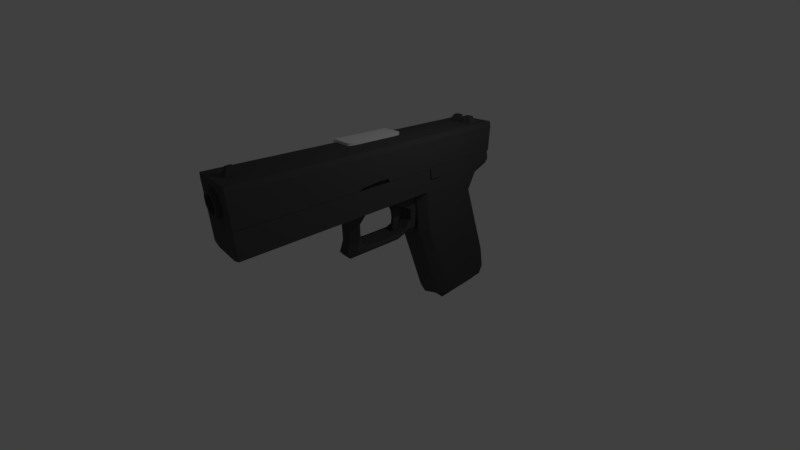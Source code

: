 # Source: Glock_Before_Joining.blend  (saved by Blender 2.79.0; exported with 4.5.12 LTS)
import bpy
from mathutils import Matrix  # noqa: F401  (used for matrix-valued properties, if any)

bpy.ops.wm.read_factory_settings(use_empty=True)
scene = bpy.context.scene
scene.name = 'Scene'

# ---- collections
col_collection_1 = bpy.data.collections.new('Collection 1'); scene.collection.children.link(col_collection_1)

# ---- materials (node trees are filled in below, after node groups)
mat_material_001 = bpy.data.materials.new('Material.001')
mat_material_001.alpha_threshold = 0.0
mat_material_001.use_transparent_shadow = False
mat_material_001.diffuse_color = (0.07658, 0.07658, 0.07658, 1.0)
mat_material_001.roughness = 0.5

# ---- material node trees

# ---- world
world_world = bpy.data.worlds.new('World'); scene.world = world_world
world_world.color = (0.05088, 0.05088, 0.05088)
world_world.use_sun_shadow = False
world_world.sun_shadow_jitter_overblur = 0.0
world_world.cycles.sampling_method = 'MANUAL'

# ---- cameras
cam_camera = bpy.data.cameras.new('Camera')
cam_camera.clip_end = 100.0
cam_camera.lens = 16.0
cam_camera.sensor_width = 32.0
cam_camera.sensor_height = 18.0
cam_camera.ortho_scale = 7.314
cam_camera.lens_unit = 'FOV'
cam_camera.dof.focus_distance = 0.0
cam_camera.dof.aperture_fstop = 128.0

# ---- lights
light_lamp = bpy.data.lights.new('Lamp', 'POINT')
light_lamp.transmission_factor = 0.0
light_lamp.cutoff_distance = 30.0
light_lamp.energy = 100.0
light_lamp.shadow_buffer_clip_start = 1.001
light_lamp.shadow_soft_size = 0.1
light_lamp.shadow_maximum_resolution = 0.006
light_lamp.use_absolute_resolution = True

# ---- meshes
me_plane_004 = bpy.data.meshes.new('Plane.004')
me_plane_004.from_pydata([(-2.107, -6.578, 0.1681), (-2.25, -6.578, 0.272), (-2.426, -6.578, 0.272), (-2.569, -6.578, 0.1681), (-2.107, -4.268, 0.1681), (-2.25, -4.268, 0.272), (-2.426, -4.268, 0.272), (-2.569, -4.268, 0.1681), (-2.161, -6.578, 0.1289), (-2.27, -6.578, 0.2086), (-2.406, -6.578, 0.2086), (-2.515, -6.578, 0.1289), (-2.161, -4.269, 0.1289), (-2.27, -4.269, 0.2086), (-2.406, -4.269, 0.2086), (-2.515, -4.269, 0.1289), (-2.624, -6.578, 0.0), (-2.052, -6.578, 0.0), (-2.107, -6.578, -0.1681), (-2.25, -6.578, -0.272), (-2.426, -6.578, -0.272), (-2.569, -6.578, -0.1681), (-2.624, -4.268, 0.0), (-2.052, -4.268, 0.0), (-2.107, -4.268, -0.1681), (-2.25, -4.268, -0.272), (-2.426, -4.268, -0.272), (-2.569, -4.268, -0.1681), (-2.557, -6.578, 0.0), (-2.119, -6.578, 0.0), (-2.161, -6.578, -0.1289), (-2.27, -6.578, -0.2086), (-2.406, -6.578, -0.2086), (-2.515, -6.578, -0.1289), (-2.557, -4.269, 0.0), (-2.119, -4.269, 0.0), (-2.161, -4.269, -0.1289), (-2.27, -4.269, -0.2086), (-2.406, -4.269, -0.2086), (-2.515, -4.269, -0.1289), (-1.937, -1.096, 0.6438), (-1.645, -1.069, 0.6438), (-1.937, -0.7202, 0.6438), (-1.657, -0.7123, 0.6438), (-1.902, -1.127, 0.6438), (-1.679, -1.101, 0.6438), (-1.87, -0.6754, 0.6438), (-1.713, -0.6675, 0.6438), (-1.937, -1.096, 0.5391), (-1.645, -1.069, 0.5391), (-1.937, -0.7202, 0.5391), (-1.657, -0.7123, 0.5391), (-1.902, -1.127, 0.5391), (-1.679, -1.101, 0.5391), (-1.87, -0.6754, 0.5391), (-1.713, -0.6675, 0.5391), (-2.1, -1.428, 0.3755), (2.659, 0.01361, 0.3755), (-2.1, -0.03899, 0.3755), (2.659, 1.558, 0.3755), (-1.754, -1.404, 0.3755), (-1.751, 0.07799, 0.3755), (-1.779, 0.07075, 0.3755), (-1.778, -1.353, 0.3755), (2.946, -0.009005, 0.3406), (2.888, -0.06653, 0.3992), (2.888, 1.622, 0.3992), (2.946, 1.567, 0.3406), (2.711, -0.06316, 0.3992), (2.659, -0.0005036, 0.3799), (2.714, 1.598, 0.3931), (2.785, 1.615, 0.3992), (-2.1, -1.428, -0.3755), (2.659, 0.01361, -0.3755), (-2.1, -0.03899, -0.3755), (2.659, 1.558, -0.3755), (-1.754, -1.404, -0.3755), (-1.751, 0.07799, -0.3755), (-1.779, 0.07075, -0.3755), (-1.778, -1.353, -0.3755), (-2.1, -1.428, -3.51e-08), (2.659, 0.01361, -3.51e-08), (-2.1, -0.03899, -3.51e-08), (2.659, 1.558, -3.51e-08), (-1.754, -1.404, -3.51e-08), (-1.751, 0.07799, -3.51e-08), (-1.779, 0.07075, -3.51e-08), (-1.778, -1.353, -3.51e-08), (2.946, -0.009005, -0.3406), (2.888, -0.06653, -0.3992), (2.888, 1.622, -0.3992), (2.946, 1.567, -0.3406), (2.888, -0.06653, -3.51e-08), (2.946, -0.009005, -3.51e-08), (2.946, 1.567, -3.51e-08), (2.888, 1.622, -3.51e-08), (2.711, -0.06316, -0.3992), (2.659, -0.0005036, -0.3799), (2.714, 1.598, -0.3931), (2.785, 1.615, -0.3992), (2.659, -0.0005036, -3.51e-08), (2.711, -0.06316, -3.51e-08), (2.661, -0.01069, -3.51e-08), (2.785, 1.615, -3.51e-08), (2.714, 1.598, -3.51e-08), (2.731, 1.561, -3.51e-08), (-1.124, -2.179, 0.08058), (-0.7967, -2.023, 0.08058), (-1.345, -1.686, 0.08058), (-0.7581, -1.683, 0.08058), (-1.25, -2.357, 0.08058), (-1.654, -1.998, 0.08058), (-0.5744, -1.994, 0.08058), (-0.546, -1.751, 0.08058), (-0.3966, -2.019, 0.08058), (-0.3759, -1.837, 0.08058), (-0.3141, -2.027, 0.08058), (-0.2992, -1.897, 0.08058), (-0.2469, -2.026, 0.08058), (-0.244, -1.966, 0.08058), (-1.124, -2.179, 8.483e-08), (-0.7967, -2.023, 6.015e-08), (-1.345, -1.686, 1.015e-07), (-0.7581, -1.683, 5.723e-08), (-1.25, -2.357, 9.439e-08), (-1.654, -1.998, 1.248e-07), (-0.5744, -1.994, 4.336e-08), (-0.546, -1.751, 4.122e-08), (-0.3966, -2.019, 2.994e-08), (-0.3759, -1.837, 2.838e-08), (-0.3141, -2.027, 2.371e-08), (-0.2992, -1.897, 2.259e-08), (-0.2469, -2.026, 1.864e-08), (-0.244, -1.966, 1.842e-08), (-1.936, -6.472, -0.6023), (-1.936, 1.47, -0.6023), (-1.936, -6.472, 0.6023), (-1.936, 1.47, 0.6023), (-1.936, -1.539, -0.6023), (-1.936, -2.579, 0.6023), (-1.936, -3.139, -0.6023), (-1.936, -3.549, 0.6023), (-2.024, -2.616, 0.6023), (-2.161, -2.615, 0.6023), (-2.161, -2.963, 0.6023), (-2.024, -2.965, 0.6023), (-2.23, -2.591, 0.6023), (-1.965, -2.592, 0.6023), (-1.986, -3.357, 0.6023), (-2.23, -3.357, 0.6023), (-1.936, -3.549, 0.5183), (-1.936, -2.579, 0.5183), (-2.024, -2.965, 0.5183), (-2.024, -2.616, 0.5183), (-1.965, -2.592, 0.5183), (-1.986, -3.357, 0.5183), (-2.814, -6.472, -0.5702), (-2.68, -6.472, -0.6023), (-2.68, 1.47, -0.6023), (-2.814, 1.47, -0.5702), (-2.68, -6.472, 0.6023), (-2.814, -6.472, 0.5702), (-2.814, 1.47, 0.5702), (-2.68, 1.47, 0.6023), (-2.68, -1.539, -0.6023), (-2.814, -1.539, -0.5702), (-2.814, -2.579, 0.5702), (-2.68, -2.579, 0.6023), (-2.68, -3.549, 0.6023), (-2.814, -3.549, 0.5702), (-2.68, -3.139, -0.6023), (-2.814, -3.139, -0.5702), (-2.22, -6.472, -0.3474), (-2.242, -6.472, 0.3587), (-2.629, -6.472, -0.2026), (-2.449, -6.472, -0.3519), (-2.449, -6.472, 0.361), (-2.629, -6.472, 0.2117), (-2.814, -6.472, 1.192e-07), (-2.814, -3.549, 1.192e-07), (-2.814, 1.47, 1.192e-07), (-2.814, -2.579, 1.341e-07), (-2.699, -6.472, 1.192e-07), (-1.936, 1.47, 5.96e-08), (-1.936, -6.472, 5.96e-08), (-1.936, -2.579, 5.96e-08), (-1.936, -3.549, 5.96e-08), (-1.986, -6.472, 2.98e-08), (-1.936, -6.472, 0.3011), (-2.042, -6.472, 0.2283), (-1.936, 1.47, 0.3011), (-1.936, -2.579, 0.3011), (-1.936, -3.549, 0.3011), (-1.936, 1.47, -0.3011), (-1.936, -2.579, -0.3011), (-1.936, -3.549, -0.3011), (-1.936, -6.472, -0.3011), (-2.043, -6.472, -0.2283), (-2.25, -6.47, -0.272), (-2.25, -6.47, 0.272), (-2.569, -6.47, -0.1681), (-2.426, -6.47, -0.272), (-2.426, -6.47, 0.272), (-2.569, -6.47, 0.1681), (-2.624, -6.47, 0.0), (-2.052, -6.47, 0.0), (-2.107, -6.47, 0.1681), (-2.107, -6.47, -0.1681), (-2.814, 1.038, -0.3953), (-2.814, 1.038, 0.3953), (-2.814, 0.7772, -0.3953), (-2.814, 0.7772, 0.3953), (-2.814, 1.038, 1.192e-07), (-2.814, 0.7772, 1.49e-07), (-2.993, 0.9763, -0.287), (-2.993, 0.9763, 0.287), (-2.989, 0.8325, -0.287), (-2.989, 0.8325, 0.287), (-2.855, 1.038, 0.0002403), (-2.855, 0.7772, 0.0002403), (-2.814, -6.472, -0.1336), (-2.814, -3.549, -0.1336), (-2.814, 1.47, -0.1977), (-2.664, -6.472, -0.1013), (-2.814, -2.579, -0.2341), (-2.597, -6.47, -0.08406), (-2.814, 1.038, -0.1977), (-2.814, 0.7772, -0.1977), (-2.855, 1.038, -0.09826), (-2.855, 0.7772, -0.09826), (-2.814, -2.579, 0.2341), (-2.814, -6.472, 0.1336), (-2.814, -3.549, 0.1336), (-2.814, 1.47, 0.1977), (-2.664, -6.472, 0.1058), (-2.597, -6.47, 0.08406), (-2.814, 0.7772, 0.1977), (-2.814, 1.038, 0.1977), (-2.855, 0.7772, 0.09974), (-2.855, 1.038, 0.09974), (-2.814, -2.579, 0.3512), (-2.814, 0.7772, 0.2965), (-2.989, 0.8325, 0.09974), (-2.814, -6.472, 0.3512), (-2.814, -3.549, 0.3512), (-2.814, 1.47, 0.2965), (-2.647, -6.472, 0.1587), (-2.583, -6.47, 0.1261), (-2.814, 1.038, 0.2965), (-2.993, 0.9763, 0.09974), (-2.814, -6.472, -0.3512), (-2.814, -3.549, -0.3512), (-2.814, 1.47, -0.2965), (-2.647, -6.472, -0.1519), (-2.583, -6.47, -0.1261), (-2.814, 1.038, -0.2965), (-2.993, 0.9763, -0.09826), (-2.814, -2.579, -0.3512), (-2.814, 0.7772, -0.2965), (-2.989, 0.8325, -0.09826), (-1.936, -6.069, -0.6023), (-1.936, -6.069, 0.6023), (-2.814, -6.003, 0.5702), (-2.68, -6.069, 0.6023), (-2.814, -6.003, -0.5702), (-2.68, -6.069, -0.6023), (-2.814, -6.003, 1.192e-07), (-1.936, -6.069, 5.96e-08), (-1.936, -6.069, 0.3011), (-1.936, -6.069, -0.3011), (-2.814, -6.003, -0.09826), (-2.814, -6.003, 0.09974), (-2.814, -6.003, 0.3512), (-2.814, -6.003, -0.3512), (-1.936, -6.306, -0.6023), (-2.814, -6.24, 0.5702), (-2.68, -6.306, -0.6023), (-2.814, -6.24, 1.192e-07), (-1.936, -6.306, 5.96e-08), (-1.936, -6.306, 0.3011), (-1.936, -6.306, -0.3011), (-2.814, -6.24, -0.09826), (-2.814, -6.24, 0.09974), (-2.814, -6.24, 0.3512), (-2.814, -6.24, -0.3512), (-1.936, -6.306, 0.6023), (-2.68, -6.306, 0.6023), (-2.814, -6.24, -0.5702), (-2.994, -6.03, 1.341e-07), (-2.994, -6.03, -0.06263), (-2.994, -6.03, 0.06263), (-2.987, -6.161, 1.341e-07), (-2.987, -6.161, -0.06263), (-2.987, -6.161, 0.06263), (-1.93, 0.6993, 0.6023), (-1.93, -4.267, 0.6023), (-1.93, -6.472, 0.6023), (-1.93, 0.9354, 0.6023), (-1.236, -3.564, 0.3222), (-1.236, -3.744, 0.1537), (-0.9102, -3.373, 0.3222), (-0.9102, -3.553, 0.1537), (-0.4529, -3.368, 0.3222), (-0.3949, -3.547, 0.1537), (-0.07647, -2.441, 0.3222), (0.09273, -1.893, 0.1537), (-0.2397, -3.451, 0.3222), (-0.08472, -3.668, 0.1537), (0.04531, -3.574, 0.1537), (-0.1021, -3.351, 0.3222), (-0.08608, -1.938, 0.3222), (0.01256, -1.638, 0.1537), (-0.2182, -1.599, 0.3222), (-0.06289, -1.445, 0.1537), (-0.217, -1.376, 0.3222), (0.03614, -1.204, 0.1537), (-0.8129, -1.351, 0.3222), (-0.8457, -1.166, 0.1537), (-1.237, -0.94, 0.1537), (-1.237, -1.105, 0.3222), (-1.236, -2.996, 0.2852), (-1.236, -3.038, 0.3222), (-0.9102, -3.3, 0.2852), (-0.9102, -3.341, 0.3222), (-0.4729, -3.306, 0.2852), (-0.4594, -3.348, 0.3222), (-0.1784, -2.772, 0.2852), (-0.1408, -2.743, 0.3222), (-0.3623, -3.28, 0.2852), (-0.3347, -3.318, 0.3222), (-0.2394, -3.144, 0.2852), (-0.213, -3.184, 0.3222), (-0.1596, -1.932, 0.2852), (-0.1227, -1.935, 0.3222), (-0.235, -1.739, 0.2852), (-0.2266, -1.669, 0.3222), (-0.4519, -1.536, 0.2852), (-0.4037, -1.504, 0.3222), (-0.7773, -1.551, 0.2852), (-0.7828, -1.52, 0.3222), (-1.239, -2.391, 0.3222), (-1.239, -2.432, 0.2852), (-0.05496, -1.27, 0.3734), (-0.1423, -1.054, 0.6023), (2.628, -0.3142, 0.3954), (2.628, 0.04149, 0.6023), (-1.208, -1.412, 0.3734), (-1.283, -1.195, 0.6023), (-1.208, -4.283, 0.3734), (-1.283, -4.282, 0.6023), (-1.283, -6.472, 0.6023), (-1.208, -6.472, 0.3734), (-0.8485, 0.621, 0.6023), (-0.8459, 0.7085, 0.55), (2.545, 1.719, 0.6023), (2.628, 1.756, 0.5462), (2.628, 1.688, 0.6023), (1.648, 1.626, 0.6023), (1.631, 1.705, 0.5498), (2.37, 1.882, 0.5488), (2.365, 1.8, 0.6023), (-1.666, 1.47, 0.6023), (-1.536, 1.47, 0.5454), (-1.93, 1.47, 0.5454), (-1.731, 1.47, 0.6023), (-1.93, 1.413, 0.6023), (-1.332, 0.9277, 0.5454), (-1.462, 0.9294, 0.6023), (-1.616, 1.531, 0.5454), (-1.671, 1.474, 0.6023), (-1.717, 1.474, 0.6023), (-1.725, 1.531, 0.5454), (2.628, -0.05037, 0.3992), (2.628, 0.1204, 0.3992), (2.628, 1.622, 0.2056), (2.628, 1.622, 0.3992), (-1.89, -1.539, 0.3992), (-1.89, -1.369, 0.3992), (-1.89, 0.1331, 0.2056), (-1.89, 0.1331, 0.3992), (-1.93, -1.64, 0.6023), (-1.283, -2.649, 0.6023), (-1.208, -2.764, 0.3734), (-1.93, 0.1125, 0.4229), (-1.93, -1.572, 0.4229), (-1.93, 0.6993, -0.6023), (-1.93, -4.267, -0.6023), (-1.93, -6.472, -0.6023), (-1.93, 0.9354, -0.6023), (-0.05496, -1.27, 0.0), (2.628, -0.5153, 0.0), (-0.8459, 0.9724, 0.0), (2.628, 1.871, 0.0), (1.631, 1.962, 0.0), (2.37, 2.108, 0.0), (-1.208, -1.412, 0.0), (-1.93, 0.6993, 0.0), (-1.208, -4.283, 0.0), (-1.93, -4.267, 0.0), (-1.208, -6.472, 0.0), (-1.93, -6.472, 0.0), (-1.536, 1.47, 0.0), (-1.93, 1.47, 0.0), (-1.332, 0.9277, 0.0), (-1.93, 0.9354, 0.0), (-1.616, 1.531, 0.0), (-1.725, 1.531, 0.0), (-1.236, -3.744, 0.0), (-0.9102, -3.553, 0.0), (-1.236, -2.996, 0.0), (-0.9102, -3.3, 0.0), (-0.3949, -3.547, 0.0), (-0.4729, -3.306, 0.0), (0.09273, -1.893, 0.0), (-0.1784, -2.772, 0.0), (-0.08472, -3.668, 0.0), (-0.3623, -3.28, 0.0), (0.04531, -3.574, 0.0), (-0.2394, -3.144, 0.0), (0.01256, -1.638, 0.0), (-0.1596, -1.932, 0.0), (-0.06289, -1.445, 0.0), (-0.235, -1.739, 0.0), (0.03614, -1.204, 0.0), (-0.4519, -1.536, 0.0), (-0.8457, -1.166, 0.0), (-0.7773, -1.551, 0.0), (-1.237, -0.94, 0.0), (-1.239, -2.432, 0.0), (-1.236, -3.564, -0.3222), (-1.236, -3.744, -0.1537), (-0.9102, -3.373, -0.3222), (-0.9102, -3.553, -0.1537), (-0.4529, -3.368, -0.3222), (-0.3949, -3.547, -0.1537), (-0.07647, -2.441, -0.3222), (0.09273, -1.893, -0.1537), (-0.2397, -3.451, -0.3222), (-0.08472, -3.668, -0.1537), (0.04531, -3.574, -0.1537), (-0.1021, -3.351, -0.3222), (-0.08608, -1.938, -0.3222), (0.01256, -1.638, -0.1537), (-0.2182, -1.599, -0.3222), (-0.06289, -1.445, -0.1537), (-0.217, -1.376, -0.3222), (0.03614, -1.204, -0.1537), (-0.8129, -1.351, -0.3222), (-0.8457, -1.166, -0.1537), (-1.237, -0.94, -0.1537), (-1.237, -1.105, -0.3222), (-1.236, -2.996, -0.2852), (-1.236, -3.038, -0.3222), (-0.9102, -3.3, -0.2852), (-0.9102, -3.341, -0.3222), (-0.4729, -3.306, -0.2852), (-0.4594, -3.348, -0.3222), (-0.1784, -2.772, -0.2852), (-0.1408, -2.743, -0.3222), (-0.3623, -3.28, -0.2852), (-0.3347, -3.318, -0.3222), (-0.2394, -3.144, -0.2852), (-0.213, -3.184, -0.3222), (-0.1596, -1.932, -0.2852), (-0.1227, -1.935, -0.3222), (-0.235, -1.739, -0.2852), (-0.2266, -1.669, -0.3222), (-0.4519, -1.536, -0.2852), (-0.4037, -1.504, -0.3222), (-0.7773, -1.551, -0.2852), (-0.7828, -1.52, -0.3222), (-1.239, -2.391, -0.3222), (-1.239, -2.432, -0.2852), (-0.05496, -1.27, -0.3734), (-0.1423, -1.054, -0.6023), (2.628, -0.3142, -0.3954), (2.628, 0.04149, -0.6023), (-1.208, -1.412, -0.3734), (-1.283, -1.195, -0.6023), (-1.208, -4.283, -0.3734), (-1.283, -4.282, -0.6023), (-1.283, -6.472, -0.6023), (-1.208, -6.472, -0.3734), (-0.8485, 0.621, -0.6023), (-0.8459, 0.7085, -0.55), (2.545, 1.719, -0.6023), (2.628, 1.756, -0.5462), (2.628, 1.688, -0.6023), (1.648, 1.626, -0.6023), (1.631, 1.705, -0.5498), (2.37, 1.882, -0.5488), (2.365, 1.8, -0.6023), (-1.666, 1.47, -0.6023), (-1.536, 1.47, -0.5454), (-1.93, 1.47, -0.5454), (-1.731, 1.47, -0.6023), (-1.93, 1.413, -0.6023), (-1.332, 0.9277, -0.5454), (-1.462, 0.9294, -0.6023), (-1.616, 1.531, -0.5454), (-1.671, 1.474, -0.6023), (-1.717, 1.474, -0.6023), (-1.725, 1.531, -0.5454), (2.628, -0.05037, 0.0), (2.628, 1.622, 0.0), (2.628, -0.05037, -0.3992), (2.628, 0.1204, -0.3992), (2.628, 1.622, -0.2056), (2.628, 1.622, -0.3992), (-1.89, -1.539, 0.0), (-1.89, 0.1331, 0.0), (-1.89, -1.539, -0.3992), (-1.89, -1.369, -0.3992), (-1.89, 0.1331, -0.2056), (-1.89, 0.1331, -0.3992), (-1.93, -1.64, -0.6023), (-1.93, -1.64, 0.0), (-1.208, -2.764, 0.0), (-1.283, -2.649, -0.6023), (-1.208, -2.764, -0.3734), (-1.93, 0.1125, -0.4229), (-1.93, 0.1125, 0.0), (-1.93, -1.572, -0.4229), (-1.93, -1.572, 0.0)], [], [(1, 0, 4, 5), (2, 1, 5, 6), (3, 2, 6, 7), (0, 17, 23, 4), (16, 3, 7, 22), (0, 1, 9, 8), (1, 2, 10, 9), (2, 3, 11, 10), (17, 0, 8, 29), (3, 16, 28, 11), (9, 10, 14, 13), (10, 11, 15, 14), (29, 8, 12, 35), (11, 28, 34, 15), (8, 9, 13, 12), (7, 15, 34, 22), (6, 14, 15, 7), (4, 12, 13, 5), (5, 13, 14, 6), (23, 35, 12, 4), (19, 25, 24, 18), (20, 26, 25, 19), (21, 27, 26, 20), (18, 24, 23, 17), (16, 22, 27, 21), (18, 30, 31, 19), (19, 31, 32, 20), (20, 32, 33, 21), (17, 29, 30, 18), (21, 33, 28, 16), (31, 37, 38, 32), (32, 38, 39, 33), (29, 35, 36, 30), (33, 39, 34, 28), (30, 36, 37, 31), (27, 22, 34, 39), (26, 27, 39, 38), (24, 25, 37, 36), (25, 26, 38, 37), (23, 24, 36, 35), (40, 42, 43, 41), (41, 45, 44, 40), (42, 46, 47, 43), (48, 49, 51, 50), (49, 48, 52, 53), (50, 51, 55, 54), (47, 46, 54, 55), (40, 44, 52, 48), (43, 47, 55, 51), (45, 41, 49, 53), (44, 45, 53, 52), (41, 43, 51, 49), (42, 40, 48, 50), (46, 42, 50, 54), (60, 61, 59, 57), (63, 62, 61, 60), (56, 58, 62, 63), (63, 60, 84, 87), (101, 68, 65, 92), (58, 56, 80, 82), (61, 62, 86, 85), (59, 61, 85, 83), (62, 58, 82, 86), (60, 57, 81, 84), (56, 63, 87, 80), (71, 103, 95, 66), (57, 59, 70, 69), (59, 83, 104, 70), (81, 57, 69, 100), (65, 66, 67, 64), (66, 95, 94, 67), (92, 65, 64, 93), (64, 67, 94, 93), (69, 70, 71, 68), (70, 104, 103, 71), (100, 69, 68, 101), (68, 71, 66, 65), (76, 73, 75, 77), (79, 76, 77, 78), (72, 79, 78, 74), (84, 85, 83, 81), (87, 86, 85, 84), (80, 82, 86, 87), (79, 87, 84, 76), (101, 92, 89, 96), (74, 82, 80, 72), (77, 85, 86, 78), (75, 83, 85, 77), (78, 86, 82, 74), (76, 84, 81, 73), (72, 80, 87, 79), (103, 95, 94, 93, 92, 101, 102, 105), (99, 90, 95, 103), (73, 97, 98, 75), (75, 98, 104, 83), (81, 100, 97, 73), (83, 104, 105, 102, 100, 81), (89, 88, 91, 90), (90, 91, 94, 95), (92, 93, 88, 89), (88, 93, 94, 91), (100, 102, 101), (103, 105, 104), (97, 96, 99, 98), (98, 99, 103, 104), (100, 101, 96, 97), (96, 89, 90, 99), (106, 108, 109, 107), (106, 110, 111, 108), (109, 113, 112, 107), (113, 115, 114, 112), (115, 117, 116, 114), (117, 119, 118, 116), (120, 121, 123, 122), (120, 122, 125, 124), (123, 121, 126, 127), (127, 126, 128, 129), (129, 128, 130, 131), (131, 130, 132, 133), (107, 112, 126, 121), (106, 107, 121, 120), (118, 119, 133, 132), (113, 109, 123, 127), (116, 118, 132, 130), (109, 108, 122, 123), (119, 117, 131, 133), (112, 114, 128, 126), (111, 110, 124, 125), (115, 113, 127, 129), (108, 111, 125, 122), (110, 106, 120, 124), (114, 116, 130, 128), (117, 115, 129, 131), (135, 158, 159, 252, 222, 180, 233, 245, 162, 163, 137, 190, 183, 193), (285, 286, 160, 136), (137, 163, 167, 139), (284, 287, 156, 250), (279, 285, 136, 188), (159, 165, 210, 208), (138, 164, 158, 135), (190, 137, 139, 191), (257, 165, 171, 251), (139, 167, 146, 147), (250, 156, 174, 253), (140, 170, 164, 138), (191, 139, 141, 192), (147, 146, 143, 142), (142, 143, 144, 145), (149, 148, 145, 144), (147, 142, 153, 154), (146, 149, 144, 143), (168, 141, 148, 149), (142, 145, 152, 153), (167, 168, 149, 146), (155, 154, 153, 152), (150, 151, 154, 155), (139, 147, 154, 151), (148, 141, 150, 155), (141, 139, 151, 150), (145, 148, 155, 152), (165, 159, 158, 164), (275, 161, 160, 286), (171, 165, 164, 170), (162, 166, 167, 163), (166, 169, 168, 167), (264, 171, 170, 265), (260, 265, 170, 140), (187, 189, 206, 205), (160, 161, 177, 176), (156, 157, 175, 174), (136, 160, 176, 173), (188, 136, 173, 189), (157, 134, 172, 175), (231, 178, 182, 234), (230, 181, 179, 232), (252, 159, 208, 255), (282, 277, 178, 231), (196, 184, 187, 197), (194, 185, 186, 195), (193, 183, 185, 194), (280, 278, 184, 196), (184, 188, 189, 187), (185, 191, 192, 186), (183, 190, 191, 185), (278, 279, 188, 184), (274, 280, 196, 134), (135, 193, 194, 138), (138, 194, 195, 140), (134, 196, 197, 172), (173, 176, 202, 199), (176, 177, 203, 202), (197, 187, 205, 207), (253, 174, 200, 254), (174, 175, 201, 200), (172, 197, 207, 198), (234, 182, 204, 235), (175, 172, 198, 201), (189, 173, 199, 206), (227, 213, 219, 229), (208, 210, 216, 214), (166, 162, 209, 211), (233, 180, 212, 237), (240, 166, 211, 241), (224, 181, 213, 227), (256, 214, 216, 259), (239, 218, 219, 238), (241, 211, 217, 242), (211, 209, 215, 217), (237, 212, 218, 239), (255, 208, 214, 256), (212, 226, 228, 218), (218, 228, 229, 219), (257, 224, 227, 258), (258, 227, 229, 259), (182, 223, 225, 204), (180, 222, 226, 212), (178, 220, 223, 182), (181, 224, 221, 179), (277, 281, 220, 178), (248, 237, 239, 249), (213, 236, 238, 219), (249, 239, 238, 242), (181, 230, 236, 213), (245, 233, 237, 248), (246, 234, 235, 247), (283, 282, 231, 243), (240, 230, 232, 244), (243, 231, 234, 246), (161, 243, 246, 177), (166, 240, 244, 169), (275, 283, 243, 161), (177, 246, 247, 203), (162, 245, 248, 209), (215, 249, 242, 217), (209, 248, 249, 215), (236, 241, 242, 238), (230, 240, 241, 236), (210, 258, 259, 216), (165, 257, 258, 210), (226, 255, 256, 228), (228, 256, 259, 229), (223, 253, 254, 225), (222, 252, 255, 226), (220, 250, 253, 223), (224, 257, 251, 221), (281, 284, 250, 220), (221, 251, 273, 270), (169, 244, 272, 262), (244, 232, 271, 272), (179, 221, 270, 266), (140, 195, 269, 260), (186, 192, 268, 267), (195, 186, 267, 269), (232, 179, 266, 271), (274, 276, 265, 260), (287, 264, 265, 276), (169, 262, 263, 168), (192, 141, 261, 268), (251, 171, 264, 273), (141, 168, 263, 261), (156, 287, 276, 157), (134, 157, 276, 274), (270, 273, 284, 281), (262, 272, 283, 275), (272, 271, 282, 283), (266, 270, 289, 288), (260, 269, 280, 274), (267, 268, 279, 278), (269, 267, 278, 280), (271, 266, 288, 290), (262, 275, 286, 263), (268, 261, 285, 279), (273, 264, 287, 284), (261, 263, 286, 285), (288, 289, 292, 291), (290, 288, 291, 293), (270, 281, 292, 289), (277, 282, 293, 291), (281, 277, 291, 292), (282, 271, 290, 293), (342, 344, 390, 389), (294, 297, 367, 352), (346, 342, 389, 395), (382, 346, 395, 517), (351, 348, 397, 399), (362, 368, 405, 401), (353, 366, 403, 391), (297, 365, 364, 361, 367), (375, 374, 378, 379), (374, 504, 510, 378), (503, 372, 376, 509), (373, 375, 379, 377), (372, 373, 377, 376), (380, 295, 398, 516), (364, 370, 369, 361), (358, 353, 391, 393), (349, 350, 296, 295), (344, 345, 373, 372), (371, 363, 402, 406), (343, 347, 294, 352), (295, 296, 400, 398), (296, 350, 351, 399, 400), (366, 362, 401, 403), (359, 358, 393, 394), (352, 357, 360, 354), (368, 371, 406, 405), (381, 349, 295, 380), (363, 365, 297, 404, 402), (297, 294, 396, 404), (299, 301, 408, 407), (301, 303, 411, 408), (305, 311, 419, 413), (303, 307, 415, 411), (307, 308, 417, 415), (329, 331, 309, 306), (311, 313, 421, 419), (313, 315, 423, 421), (315, 317, 425, 423), (317, 318, 427, 425), (308, 305, 413, 417), (332, 326, 414, 420), (320, 321, 298, 299, 407, 409), (331, 327, 304, 309), (334, 332, 420, 422), (318, 319, 340, 341, 428, 427), (341, 338, 426, 428), (326, 330, 418, 414), (337, 339, 316, 314), (336, 334, 422, 424), (328, 324, 412, 416), (333, 335, 312, 310), (327, 333, 310, 304), (322, 320, 409, 410), (339, 340, 319, 316), (330, 328, 416, 418), (338, 336, 424, 426), (324, 322, 410, 412), (325, 329, 306, 302), (335, 337, 314, 312), (298, 300, 301, 299), (300, 302, 303, 301), (309, 304, 305, 308), (302, 306, 307, 303), (306, 309, 308, 307), (304, 310, 311, 305), (310, 312, 313, 311), (312, 314, 315, 313), (314, 316, 317, 315), (316, 319, 318, 317), (323, 325, 302, 300), (323, 321, 320, 322), (325, 323, 322, 324), (329, 325, 324, 328), (331, 329, 328, 330), (327, 331, 330, 326), (333, 327, 326, 332), (335, 333, 332, 334), (337, 335, 334, 336), (339, 337, 336, 338), (340, 339, 338, 341), (298, 321, 323, 300), (343, 345, 344, 342), (347, 343, 342, 346), (381, 347, 346, 382), (350, 349, 348, 351), (355, 359, 394, 392), (354, 355, 356), (363, 364, 365), (360, 357, 358, 359), (354, 360, 359, 355), (357, 352, 353, 358), (367, 361, 362, 366), (352, 367, 366, 353), (369, 370, 371, 368), (361, 369, 368, 362), (370, 364, 363, 371), (343, 352, 354, 356, 345), (390, 344, 372, 503), (355, 392, 504, 374), (356, 355, 374, 375), (345, 356, 375, 373), (349, 381, 382, 348), (347, 381, 380, 294), (294, 380, 384, 383), (348, 382, 517, 397), (380, 516, 523, 384), (396, 294, 383, 521), (473, 389, 390, 475), (385, 483, 498, 388), (477, 395, 389, 473), (519, 517, 395, 477), (482, 399, 397, 479), (493, 401, 405, 499), (484, 391, 403, 497), (388, 498, 492, 495, 496), (508, 514, 513, 507), (507, 513, 510, 504), (503, 509, 511, 505), (506, 512, 514, 508), (505, 511, 512, 506), (515, 516, 398, 386), (495, 492, 500, 501), (489, 393, 391, 484), (480, 386, 387, 481), (475, 505, 506, 476), (502, 406, 402, 494), (474, 483, 385, 478), (386, 398, 400, 387), (387, 400, 399, 482, 481), (497, 403, 401, 493), (490, 394, 393, 489), (483, 485, 491, 488), (499, 405, 406, 502), (518, 515, 386, 480), (494, 402, 404, 388, 496), (388, 404, 396, 385), (430, 407, 408, 432), (432, 408, 411, 434), (436, 413, 419, 442), (434, 411, 415, 438), (438, 415, 417, 439), (460, 437, 440, 462), (442, 419, 421, 444), (444, 421, 423, 446), (446, 423, 425, 448), (448, 425, 427, 449), (407, 409, 410, 408), (410, 412, 411, 408), (418, 414, 413, 417), (412, 416, 415, 411), (416, 418, 417, 415), (414, 420, 419, 413), (420, 422, 421, 419), (422, 424, 423, 421), (424, 426, 425, 423), (426, 428, 427, 425), (439, 417, 413, 436), (463, 420, 414, 457), (451, 409, 407, 430, 429, 452), (462, 440, 435, 458), (465, 422, 420, 463), (449, 427, 428, 472, 471, 450), (472, 428, 426, 469), (457, 414, 418, 461), (468, 445, 447, 470), (467, 424, 422, 465), (459, 416, 412, 455), (464, 441, 443, 466), (458, 435, 441, 464), (453, 410, 409, 451), (470, 447, 450, 471), (461, 418, 416, 459), (469, 426, 424, 467), (455, 412, 410, 453), (456, 433, 437, 460), (466, 443, 445, 468), (429, 430, 432, 431), (431, 432, 434, 433), (440, 439, 436, 435), (433, 434, 438, 437), (437, 438, 439, 440), (435, 436, 442, 441), (441, 442, 444, 443), (443, 444, 446, 445), (445, 446, 448, 447), (447, 448, 449, 450), (454, 431, 433, 456), (454, 453, 451, 452), (456, 455, 453, 454), (460, 459, 455, 456), (462, 461, 459, 460), (458, 457, 461, 462), (464, 463, 457, 458), (466, 465, 463, 464), (468, 467, 465, 466), (470, 469, 467, 468), (471, 472, 469, 470), (429, 431, 454, 452), (474, 473, 475, 476), (478, 477, 473, 474), (518, 519, 477, 478), (481, 482, 479, 480), (486, 392, 394, 490), (485, 487, 486), (494, 496, 495), (491, 490, 489, 488), (485, 486, 490, 491), (488, 489, 484, 483), (498, 497, 493, 492), (483, 484, 497, 498), (500, 499, 502, 501), (492, 493, 499, 500), (501, 502, 494, 495), (474, 476, 487, 485, 483), (390, 503, 505, 475), (486, 507, 504, 392), (392, 504, 503, 390), (487, 508, 507, 486), (476, 506, 508, 487), (480, 479, 519, 518), (478, 385, 515, 518), (385, 520, 522, 515), (479, 397, 517, 519), (515, 522, 523, 516), (396, 521, 520, 385)])
me_plane_004.materials.append(mat_material_001)
me_plane_004.use_remesh_preserve_volume = False
me_plane_004.use_remesh_preserve_attributes = False
me_plane_004.use_mirror_vertex_groups = False
me_plane_004.update()
me_cube_004 = bpy.data.meshes.new('Cube.004')
me_cube_004.from_pydata([(-1.0, -1.0, 1.0), (-1.0, 1.0, 1.0), (1.0, -0.6154, -1.0), (0.9998, -0.6585, -1.0), (0.9983, -0.7014, -1.0), (0.9944, -0.7443, -1.0), (0.987, -0.7867, -1.0), (0.975, -0.8279, -1.0), (0.9571, -0.867, -1.0), (0.933, -0.9025, -1.0), (0.9026, -0.9329, -1.0), (0.8671, -0.9571, -1.0), (0.8278, -0.975, -1.0), (0.7865, -0.9871, -1.0), (0.744, -0.9945, -1.0), (0.7011, -0.9983, -1.0), (0.6582, -0.9998, -1.0), (0.6154, -1.0, 1.0), (1.0, -0.6154, 1.0), (0.6585, -0.9998, 1.0), (0.7014, -0.9983, 1.0), (0.7443, -0.9944, 1.0), (0.7867, -0.987, 1.0), (0.8279, -0.975, 1.0), (0.867, -0.9571, 1.0), (0.9025, -0.933, 1.0), (0.9329, -0.9026, 1.0), (0.9571, -0.8671, 1.0), (0.975, -0.8278, 1.0), (0.9871, -0.7865, 1.0), (0.9945, -0.744, 1.0), (0.9983, -0.7011, 1.0), (0.9998, -0.6582, 1.0), (1.0, 0.6154, -1.0), (0.6154, 0.9998, -1.0), (0.7014, 0.9983, -1.0), (0.7443, 0.9944, -1.0), (0.7867, 0.987, -1.0), (0.8279, 0.975, -1.0), (0.867, 0.9571, -1.0), (0.9025, 0.933, -1.0), (0.9329, 0.9026, -1.0), (0.9571, 0.8671, -1.0), (0.975, 0.8278, -1.0), (0.9871, 0.7865, -1.0), (0.9945, 0.744, -1.0), (0.9983, 0.7011, -1.0), (0.9998, 0.6582, -1.0), (1.0, 0.6154, 1.0), (0.6154, 1.0, 1.0), (0.9998, 0.6585, 1.0), (0.9983, 0.7014, 1.0), (0.9944, 0.7443, 1.0), (0.987, 0.7867, 1.0), (0.975, 0.8279, 1.0), (0.9571, 0.867, 1.0), (0.933, 0.9025, 1.0), (0.9026, 0.9329, 1.0), (0.8671, 0.9571, 1.0), (0.8278, 0.975, 1.0), (0.7865, 0.9871, 1.0), (0.744, 0.9945, 1.0), (0.7011, 0.9983, 1.0), (0.6154, 0.9998, 1.0), (-1.0, -0.6747, -1.0), (-1.0, -1.0, -0.6747), (-1.0, -0.6979, -0.9992), (-1.0, -0.721, -0.9967), (-1.0, -0.7439, -0.9926), (-1.0, -0.7664, -0.9868), (-1.0, -0.7884, -0.9795), (-1.0, -0.8098, -0.9706), (-1.0, -0.8306, -0.9602), (-1.0, -0.8506, -0.9484), (-1.0, -0.8696, -0.9351), (-1.0, -0.8877, -0.9205), (-1.0, -0.9047, -0.9047), (-1.0, -0.9205, -0.8877), (-1.0, -0.9351, -0.8696), (-1.0, -0.9484, -0.8506), (-1.0, -0.9602, -0.8306), (-1.0, -0.9706, -0.8098), (-1.0, -0.9795, -0.7884), (-1.0, -0.9868, -0.7664), (-1.0, -0.9926, -0.7439), (-1.0, -0.9967, -0.721), (-1.0, -0.9992, -0.6979), (0.6154, -1.0, -0.6747), (0.6154, -0.6747, -1.0), (0.6154, -0.9992, -0.6979), (0.6154, -0.9967, -0.721), (0.6154, -0.9926, -0.7439), (0.6154, -0.9868, -0.7664), (0.6154, -0.9795, -0.7884), (0.6154, -0.9706, -0.8098), (0.6154, -0.9602, -0.8306), (0.6154, -0.9484, -0.8506), (0.6154, -0.9351, -0.8696), (0.6154, -0.9205, -0.8877), (0.6154, -0.9047, -0.9047), (0.6154, -0.8877, -0.9205), (0.6154, -0.8696, -0.9351), (0.6154, -0.8506, -0.9484), (0.6154, -0.8306, -0.9602), (0.6154, -0.8098, -0.9706), (0.6154, -0.7884, -0.9795), (0.6154, -0.7664, -0.9868), (0.6154, -0.7439, -0.9926), (0.6154, -0.721, -0.9967), (0.6154, -0.6979, -0.9992), (-1.0, 1.0, -0.697), (-1.0, 0.697, -1.0), (-1.0, 0.9988, -0.7234), (-1.0, 0.9954, -0.7496), (-1.0, 0.9897, -0.7754), (-1.0, 0.9817, -0.8007), (-1.0, 0.9716, -0.8251), (-1.0, 0.9594, -0.8485), (-1.0, 0.9452, -0.8708), (-1.0, 0.9291, -0.8918), (-1.0, 0.9113, -0.9113), (-1.0, 0.8918, -0.9291), (-1.0, 0.8708, -0.9452), (-1.0, 0.8485, -0.9594), (-1.0, 0.8251, -0.9716), (-1.0, 0.8007, -0.9817), (-1.0, 0.7754, -0.9897), (-1.0, 0.7496, -0.9954), (-1.0, 0.7234, -0.9988), (0.6154, 0.697, -1.0), (0.6154, 1.0, -0.697), (0.6154, 0.7234, -0.9988), (0.6154, 0.7496, -0.9954), (0.6154, 0.7754, -0.9897), (0.6154, 0.8007, -0.9817), (0.6154, 0.8251, -0.9716), (0.6154, 0.8485, -0.9594), (0.6154, 0.8708, -0.9452), (0.6154, 0.8918, -0.9291), (0.6154, 0.9113, -0.9113), (0.6154, 0.9291, -0.8918), (0.6154, 0.9452, -0.8708), (0.6154, 0.9594, -0.8485), (0.6154, 0.9716, -0.8251), (0.6154, 0.9817, -0.8007), (0.6154, 0.9897, -0.7754), (0.6154, 0.9954, -0.7496), (0.6154, 0.9988, -0.7234)], [], [(87, 17, 0, 65), (17, 87, 89, 90, 91, 92, 93, 94, 95, 96, 97, 98, 99, 100, 101, 102, 103, 104, 105, 106, 107, 108, 109, 88, 16, 19), (48, 50, 51, 52, 53, 54, 55, 56, 57, 58, 59, 60, 61, 62, 63, 49, 1, 0, 17, 19, 20, 21, 22, 23, 24, 25, 26, 27, 28, 29, 30, 31, 32, 18), (33, 48, 18, 2), (111, 129, 34, 35, 36, 37, 38, 39, 40, 41, 42, 43, 44, 45, 46, 47, 33, 2, 3, 4, 5, 6, 7, 8, 9, 10, 11, 12, 13, 14, 15, 16, 88, 64), (48, 33, 47, 50), (50, 47, 46, 51), (51, 46, 45, 52), (52, 45, 44, 53), (53, 44, 43, 54), (54, 43, 42, 55), (55, 42, 41, 56), (56, 41, 40, 57), (57, 40, 39, 58), (58, 39, 38, 59), (59, 38, 37, 60), (60, 37, 36, 61), (61, 36, 35, 62), (62, 35, 34, 63), (19, 16, 15, 20), (20, 15, 14, 21), (21, 14, 13, 22), (22, 13, 12, 23), (23, 12, 11, 24), (24, 11, 10, 25), (25, 10, 9, 26), (26, 9, 8, 27), (27, 8, 7, 28), (28, 7, 6, 29), (29, 6, 5, 30), (30, 5, 4, 31), (31, 4, 3, 32), (32, 3, 2, 18), (110, 1, 49, 130), (87, 65, 86, 89), (89, 86, 85, 90), (90, 85, 84, 91), (91, 84, 83, 92), (92, 83, 82, 93), (93, 82, 81, 94), (94, 81, 80, 95), (95, 80, 79, 96), (96, 79, 78, 97), (97, 78, 77, 98), (98, 77, 76, 99), (99, 76, 75, 100), (100, 75, 74, 101), (101, 74, 73, 102), (102, 73, 72, 103), (103, 72, 71, 104), (104, 71, 70, 105), (105, 70, 69, 106), (106, 69, 68, 107), (107, 68, 67, 108), (108, 67, 66, 109), (109, 66, 64, 88), (63, 34, 129, 131, 132, 133, 134, 135, 136, 137, 138, 139, 140, 141, 142, 143, 144, 145, 146, 147, 130, 49), (110, 130, 147, 112), (112, 147, 146, 113), (113, 146, 145, 114), (114, 145, 144, 115), (115, 144, 143, 116), (116, 143, 142, 117), (117, 142, 141, 118), (118, 141, 140, 119), (119, 140, 139, 120), (120, 139, 138, 121), (121, 138, 137, 122), (122, 137, 136, 123), (123, 136, 135, 124), (124, 135, 134, 125), (125, 134, 133, 126), (126, 133, 132, 127), (127, 132, 131, 128), (128, 131, 129, 111), (64, 66, 67, 68, 69, 70, 71, 72, 73, 74, 75, 76, 77, 78, 79, 80, 81, 82, 83, 84, 85, 86, 65, 0, 1, 110, 112, 113, 114, 115, 116, 117, 118, 119, 120, 121, 122, 123, 124, 125, 126, 127, 128, 111)])
me_cube_004.use_remesh_preserve_volume = False
me_cube_004.use_remesh_preserve_attributes = False
me_cube_004.use_mirror_vertex_groups = False
me_cube_004.update()
arm_armature = bpy.data.armatures.new('Armature')  # bones are not reproduced

# ---- objects
ob_armature = bpy.data.objects.new('Armature', arm_armature)
ob_glock = bpy.data.objects.new('Glock', me_plane_004)
ob_cube = bpy.data.objects.new('Cube', me_cube_004)
ob_lamp = bpy.data.objects.new('Lamp', light_lamp)
ob_camera = bpy.data.objects.new('Camera', cam_camera)

# ---- transforms, parenting, visibility, modifiers, constraints
ob_armature.location = (-1.49e-08, 2.384e-07, -2.384e-07)
ob_armature.show_in_front = True
ob_armature.lineart.crease_threshold = 0.0
ob_glock.parent = ob_armature
ob_glock.location = (0.0, 2.207, 0.0)
ob_glock.rotation_euler = (-0.0, 1.571, 0.0)
ob_glock.lineart.crease_threshold = 0.0
_vg = ob_glock.vertex_groups.new(name='Receiver')
for _i, _w in zip([294, 295, 296, 297, 298, 299, 300, 301, 302, 303, 304, 305, 306, 307, 308, 309, 310, 311, 312, 313, 314, 315, 316, 317, 318, 319, 320, 321, 322, 323, 324, 325, 326, 327, 328, 329, 330, 331, 332, 333, 334, 335, 336, 337, 338, 339, 340, 341, 342, 343, 344, 345, 346, 347, 348, 349, 350, 351, 352, 353, 354, 355, 356, 357, 358, 359, 360, 361, 362, 363, 364, 365, 366, 367, 368, 369, 370, 371, 372, 373, 374, 375, 376, 377, 378, 379, 380, 381, 382, 383, 384, 385, 386, 387, 388, 389, 390, 391, 392, 393, 394, 395, 396, 397, 398, 399, 400, 401, 402, 403, 404, 405, 406, 407, 408, 409, 410, 411, 412, 413, 414, 415, 416, 417, 418, 419, 420, 421, 422, 423, 424, 425, 426, 427, 428, 429, 430, 431, 432, 433, 434, 435, 436, 437, 438, 439, 440, 441, 442, 443, 444, 445, 446, 447, 448, 449, 450, 451, 452, 453, 454, 455, 456, 457, 458, 459, 460, 461, 462, 463, 464, 465, 466, 467, 468, 469, 470, 471, 472, 473, 474, 475, 476, 477, 478, 479, 480, 481, 482, 483, 484, 485, 486, 487, 488, 489, 490, 491, 492, 493, 494, 495, 496, 497, 498, 499, 500, 501, 502, 503, 504, 505, 506, 507, 508, 509, 510, 511, 512, 513, 514, 515, 516, 517, 518, 519, 520, 521, 522, 523], [1.0, 1.0, 1.0, 1.0, 1.0, 1.0, 1.0, 1.0, 1.0, 1.0, 1.0, 1.0, 1.0, 1.0, 1.0, 1.0, 1.0, 1.0, 1.0, 1.0, 1.0, 1.0, 1.0, 1.0, 1.0, 1.0, 1.0, 1.0, 1.0, 1.0, 1.0, 1.0, 1.0, 1.0, 1.0, 1.0, 1.0, 1.0, 1.0, 1.0, 1.0, 1.0, 1.0, 1.0, 1.0, 1.0, 1.0, 1.0, 1.0, 1.0, 1.0, 1.0, 1.0, 1.0, 1.0, 1.0, 1.0, 1.0, 1.0, 1.0, 1.0, 1.0, 1.0, 1.0, 1.0, 1.0, 1.0, 1.0, 1.0, 1.0, 1.0, 1.0, 1.0, 1.0, 1.0, 1.0, 1.0, 1.0, 1.0, 1.0, 1.0, 1.0, 1.0, 1.0, 1.0, 1.0, 1.0, 1.0, 1.0, 1.0, 1.0, 1.0, 1.0, 1.0, 1.0, 1.0, 1.0, 1.0, 1.0, 1.0, 1.0, 1.0, 1.0, 1.0, 1.0, 1.0, 1.0, 1.0, 1.0, 1.0, 1.0, 1.0, 1.0, 1.0, 1.0, 1.0, 1.0, 1.0, 1.0, 1.0, 1.0, 1.0, 1.0, 1.0, 1.0, 1.0, 1.0, 1.0, 1.0, 1.0, 1.0, 0.03094, 1.0, 0.9997, 1.0, 1.0, 1.0, 1.0, 1.0, 1.0, 1.0, 1.0, 1.0, 1.0, 1.0, 1.0, 1.0, 1.0, 1.0, 1.0, 1.0, 1.0, 1.0, 1.0, 1.0, 1.0, 1.0, 1.0, 1.0, 1.0, 1.0, 1.0, 1.0, 1.0, 1.0, 1.0, 1.0, 1.0, 1.0, 1.0, 1.0, 1.0, 1.0, 1.0, 1.0, 1.0, 1.0, 1.0, 1.0, 1.0, 1.0, 1.0, 1.0, 1.0, 1.0, 1.0, 1.0, 1.0, 1.0, 1.0, 1.0, 1.0, 1.0, 1.0, 1.0, 1.0, 1.0, 1.0, 1.0, 1.0, 1.0, 1.0, 1.0, 1.0, 1.0, 1.0, 1.0, 1.0, 1.0, 1.0, 1.0, 1.0, 1.0, 1.0, 1.0, 1.0, 1.0, 1.0, 1.0, 1.0, 1.0, 1.0, 1.0, 1.0, 1.0, 1.0, 1.0, 1.0, 1.0, 1.0]): _vg.add([_i], _w, 'REPLACE')
_vg = ob_glock.vertex_groups.new(name='Slide')
_vg.add([134, 135, 136, 137, 138, 139, 140, 141, 142, 143, 144, 145, 146, 147, 148, 149, 150, 151, 152, 153, 154, 155, 156, 157, 158, 159, 160, 161, 162, 163, 164, 165, 166, 167, 168, 169, 170, 171, 172, 173, 174, 175, 176, 177, 178, 179, 180, 181, 182, 183, 184, 185, 186, 187, 188, 189, 190, 191, 192, 193, 194, 195, 196, 197, 198, 199, 200, 201, 202, 203, 204, 205, 206, 207, 208, 209, 210, 211, 212, 213, 214, 215, 216, 217, 218, 219, 220, 221, 222, 223, 224, 225, 226, 227, 228, 229, 230, 231, 232, 233, 234, 235, 236, 237, 238, 239, 240, 241, 242, 243, 244, 245, 246, 247, 248, 249, 250, 251, 252, 253, 254, 255, 256, 257, 258, 259, 260, 261, 262, 263, 264, 265, 266, 267, 268, 269, 270, 271, 272, 273, 274, 275, 276, 277, 278, 279, 280, 281, 282, 283, 284, 285, 286, 287, 288, 289, 290, 291, 292, 293], 1.0, 'REPLACE')
_vg = ob_glock.vertex_groups.new(name='Slide release')
_vg.add([40, 41, 42, 43, 44, 45, 46, 47, 48, 49, 50, 51, 52, 53, 54, 55], 1.0, 'REPLACE')
_vg = ob_glock.vertex_groups.new(name='Trigger')
_vg.add([106, 107, 108, 109, 110, 111, 112, 113, 114, 115, 116, 117, 118, 119, 120, 121, 122, 123, 124, 125, 126, 127, 128, 129, 130, 131, 132, 133], 1.0, 'REPLACE')
_vg = ob_glock.vertex_groups.new(name='Barrel')
_vg.add([0, 1, 2, 3, 4, 5, 6, 7, 8, 9, 10, 11, 12, 13, 14, 15, 16, 17, 18, 19, 20, 21, 22, 23, 24, 25, 26, 27, 28, 29, 30, 31, 32, 33, 34, 35, 36, 37, 38, 39], 1.0, 'REPLACE')
_vg = ob_glock.vertex_groups.new(name='Magazine')
_vg.add([56, 57, 58, 59, 60, 61, 62, 63, 64, 65, 66, 67, 68, 69, 70, 71, 72, 73, 74, 75, 76, 77, 78, 79, 80, 81, 82, 83, 84, 85, 86, 87, 88, 89, 90, 91, 92, 93, 94, 95, 96, 97, 98, 99, 100, 101, 102, 103, 104, 105], 1.0, 'REPLACE')
_m = ob_glock.modifiers.new('Armature', 'ARMATURE')
_m.object = ob_armature
ob_cube.location = (-0.3466, -0.2242, 2.57)
ob_cube.scale = (0.3118, -0.8415, 0.3118)
ob_cube.hide_viewport = True
ob_cube.lineart.crease_threshold = 0.0
ob_lamp.location = (4.076, 1.005, 5.904)
ob_lamp.rotation_euler = (0.6503, 0.05522, 1.866)
ob_lamp.lock_rotations_4d = False
ob_lamp.empty_display_type = 'ARROWS'
ob_lamp.color = (0.0, 0.0, 0.0, 0.0)
ob_lamp.lineart.crease_threshold = 0.0
ob_camera.location = (7.481, -6.508, 5.344)
ob_camera.rotation_euler = (1.109, 0.0, 0.8149)
ob_camera.lock_rotations_4d = False
ob_camera.empty_display_type = 'ARROWS'
ob_camera.color = (0.0, 0.0, 0.0, 0.0)
ob_camera.hide_viewport = True
ob_camera.display_type = 'WIRE'
ob_camera.lineart.crease_threshold = 0.0

# ---- collection membership
col_collection_1.objects.link(ob_armature)
col_collection_1.objects.link(ob_glock)
col_collection_1.objects.link(ob_cube)
col_collection_1.objects.link(ob_lamp)
col_collection_1.objects.link(ob_camera)

# ---- scene / render settings (as saved in the file)
scene.camera = ob_camera
scene.frame_start = 1; scene.frame_end = 250; scene.frame_set(1)
scene.render.engine = 'BLENDER_EEVEE_NEXT'
scene.render.resolution_percentage = 50
scene.render.dither_intensity = 0.0
scene.cycles.use_denoising = False
scene.cycles.samples = 128
scene.cycles.sampling_pattern = 'TABULATED_SOBOL'
scene.cycles.use_adaptive_sampling = False
scene.cycles.use_light_tree = False
scene.cycles.blur_glossy = 0.0
scene.cycles.sample_clamp_indirect = 0.0
scene.view_settings.view_transform = 'Standard'
bpy.context.view_layer.update()
